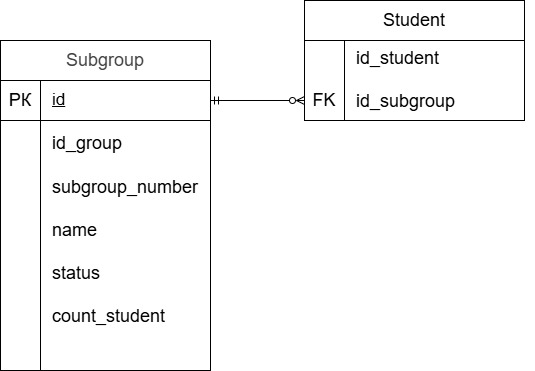

The diagram above was exported from draw.io. Its source (the exported page's mxGraphModel, read from the mxfile embedded in the PNG):
<mxGraphModel dx="1414" dy="785" grid="1" gridSize="10" guides="1" tooltips="1" connect="1" arrows="1" fold="1" page="1" pageScale="1" pageWidth="827" pageHeight="1169" math="0" shadow="0">
  <root>
    <mxCell id="0" />
    <mxCell id="1" parent="0" />
    <mxCell id="qjlRcAV0X9KHtPfQqkwM-4" edge="1" parent="1" source="qjlRcAV0X9KHtPfQqkwM-2" style="edgeStyle=orthogonalEdgeStyle;rounded=0;orthogonalLoop=1;jettySize=auto;html=1;" target="qjlRcAV0X9KHtPfQqkwM-3" value="">
      <mxGeometry relative="1" as="geometry" />
    </mxCell>
    <mxCell id="qjlRcAV0X9KHtPfQqkwM-2" parent="1" style="shape=internalStorage;whiteSpace=wrap;html=1;backgroundOutline=1;dx=40;dy=40;" value="" vertex="1">
      <mxGeometry height="290" width="210" x="110" y="250" as="geometry" />
    </mxCell>
    <mxCell id="qjlRcAV0X9KHtPfQqkwM-3" parent="1" style="whiteSpace=wrap;html=1;" value="&lt;span id=&quot;docs-internal-guid-b6a49732-7fff-6636-6748-d61852bdb70e&quot;&gt;&lt;span style=&quot;font-family: Arial, sans-serif; background-color: transparent; font-variant: normal; vertical-align: baseline; white-space: pre-wrap;&quot;&gt;&lt;font style=&quot;color: light-dark(rgb(67, 67, 67), rgb(255, 255, 255)); font-size: 18px;&quot;&gt;Subgroup&lt;/font&gt;&lt;/span&gt;&lt;/span&gt;" vertex="1">
      <mxGeometry height="40" width="210" x="110" y="210" as="geometry" />
    </mxCell>
    <mxCell id="OIsfxgvRQ6nSKfJ2IyIX-1" parent="1" style="text;html=1;whiteSpace=wrap;strokeColor=none;fillColor=none;align=center;verticalAlign=middle;rounded=0;" value="&lt;font style=&quot;font-size: 18px;&quot;&gt;РК&lt;/font&gt;" vertex="1">
      <mxGeometry height="40" width="40" x="110" y="250" as="geometry" />
    </mxCell>
    <mxCell id="OIsfxgvRQ6nSKfJ2IyIX-2" parent="1" style="text;html=1;whiteSpace=wrap;strokeColor=none;fillColor=none;align=left;verticalAlign=middle;rounded=0;" value="&lt;u&gt;&lt;font style=&quot;font-size: 17px;&quot;&gt;id&lt;/font&gt;&lt;/u&gt;" vertex="1">
      <mxGeometry height="40" width="160" x="160" y="250" as="geometry" />
    </mxCell>
    <mxCell id="OIsfxgvRQ6nSKfJ2IyIX-3" parent="1" style="text;html=1;whiteSpace=wrap;strokeColor=none;fillColor=none;align=left;verticalAlign=middle;rounded=0;" value="&lt;font style=&quot;font-size: 18px;&quot;&gt;id_group&lt;/font&gt;&lt;div&gt;&lt;font style=&quot;font-size: 18px;&quot;&gt;&lt;br&gt;&lt;/font&gt;&lt;div&gt;&lt;div&gt;&lt;font style=&quot;font-size: 18px;&quot;&gt;subgroup_number&lt;/font&gt;&lt;/div&gt;&lt;div&gt;&lt;font style=&quot;font-size: 18px;&quot;&gt;&lt;br&gt;&lt;/font&gt;&lt;/div&gt;&lt;div&gt;&lt;font style=&quot;font-size: 18px;&quot;&gt;name&lt;/font&gt;&lt;/div&gt;&lt;/div&gt;&lt;div&gt;&lt;font style=&quot;font-size: 18px;&quot;&gt;&lt;br&gt;&lt;/font&gt;&lt;/div&gt;&lt;div&gt;&lt;font style=&quot;font-size: 18px;&quot;&gt;status&lt;/font&gt;&lt;/div&gt;&lt;div&gt;&lt;font style=&quot;font-size: 18px;&quot;&gt;&lt;br&gt;&lt;/font&gt;&lt;/div&gt;&lt;div&gt;&lt;font style=&quot;font-size: 18px;&quot;&gt;count_student&lt;/font&gt;&lt;/div&gt;&lt;/div&gt;" vertex="1">
      <mxGeometry height="220" width="160" x="160" y="290" as="geometry" />
    </mxCell>
    <mxCell id="OIsfxgvRQ6nSKfJ2IyIX-7" parent="1" style="shape=internalStorage;whiteSpace=wrap;html=1;backgroundOutline=1;dx=40;dy=0;" value="" vertex="1">
      <mxGeometry height="80" width="220" x="414" y="210" as="geometry" />
    </mxCell>
    <mxCell id="OIsfxgvRQ6nSKfJ2IyIX-12" edge="1" parent="1" source="OIsfxgvRQ6nSKfJ2IyIX-8" style="edgeStyle=orthogonalEdgeStyle;rounded=0;orthogonalLoop=1;jettySize=auto;html=1;exitX=0;exitY=0.5;exitDx=0;exitDy=0;entryX=1;entryY=0.5;entryDx=0;entryDy=0;startArrow=ERzeroToMany;startFill=0;endArrow=ERmandOne;endFill=0;" target="OIsfxgvRQ6nSKfJ2IyIX-2">
      <mxGeometry relative="1" as="geometry" />
    </mxCell>
    <mxCell id="OIsfxgvRQ6nSKfJ2IyIX-8" parent="1" style="text;html=1;whiteSpace=wrap;strokeColor=none;fillColor=none;align=center;verticalAlign=middle;rounded=0;" value="&lt;font style=&quot;font-size: 18px;&quot;&gt;FK&lt;/font&gt;" vertex="1">
      <mxGeometry height="40" width="40" x="414" y="250" as="geometry" />
    </mxCell>
    <mxCell id="OIsfxgvRQ6nSKfJ2IyIX-10" parent="1" style="text;html=1;whiteSpace=wrap;strokeColor=none;fillColor=none;align=left;verticalAlign=middle;rounded=0;" value="&lt;font style=&quot;font-size: 18px;&quot;&gt;id_student&lt;/font&gt;&lt;div&gt;&lt;div&gt;&lt;font style=&quot;font-size: 18px;&quot;&gt;&lt;br&gt;&lt;/font&gt;&lt;/div&gt;&lt;div&gt;&lt;span style=&quot;background-color: transparent; color: light-dark(rgb(0, 0, 0), rgb(255, 255, 255));&quot;&gt;&lt;font style=&quot;font-size: 18px;&quot;&gt;id_subgroup&lt;/font&gt;&lt;/span&gt;&lt;/div&gt;&lt;/div&gt;" vertex="1">
      <mxGeometry height="80" width="180" x="464" y="210" as="geometry" />
    </mxCell>
    <mxCell id="OIsfxgvRQ6nSKfJ2IyIX-11" parent="1" style="rounded=0;whiteSpace=wrap;html=1;" value="&lt;font style=&quot;font-size: 18px;&quot;&gt;Student&lt;/font&gt;" vertex="1">
      <mxGeometry height="40" width="220" x="414" y="170" as="geometry" />
    </mxCell>
  </root>
</mxGraphModel>